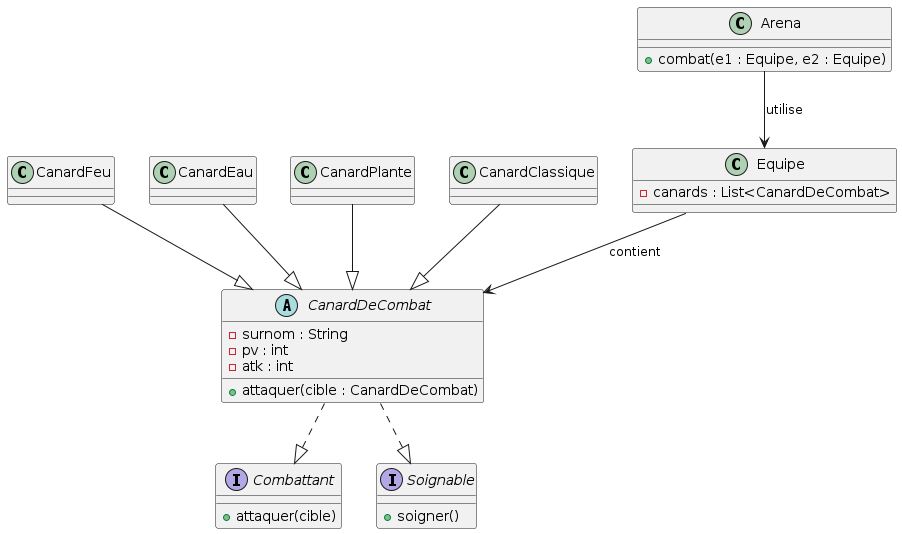

The diagram above was rendered by PlantUML. Its source (embedded in the PNG):
@startuml
abstract class CanardDeCombat {
  - surnom : String
  - pv : int
  - atk : int
  + attaquer(cible : CanardDeCombat)
}

class CanardFeu
class CanardEau
class CanardPlante
class CanardClassique

interface Combattant {
  + attaquer(cible)
}

interface Soignable {
  + soigner()
}

class Equipe {
  - canards : List<CanardDeCombat>
}

class Arena {
  + combat(e1 : Equipe, e2 : Equipe)
}

' Héritage
CanardFeu --|> CanardDeCombat
CanardEau --|> CanardDeCombat
CanardPlante --|> CanardDeCombat
CanardClassique --|> CanardDeCombat

' Interfaces
CanardDeCombat ..|> Combattant
CanardDeCombat ..|> Soignable

' Relations
Equipe --> CanardDeCombat : contient
Arena --> Equipe : utilise
@enduml